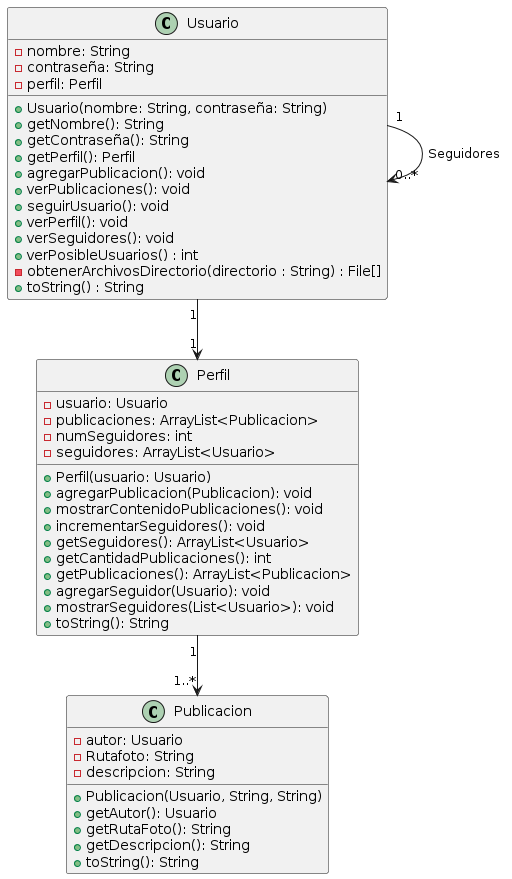

The diagram above was rendered by PlantUML. Its source (embedded in the PNG):
@startuml
class Usuario {
  -nombre: String
  -contraseña: String
  -perfil: Perfil
  +Usuario(nombre: String, contraseña: String)
  +getNombre(): String
  +getContraseña(): String
  +getPerfil(): Perfil
  +agregarPublicacion(): void
  +verPublicaciones(): void
  +seguirUsuario(): void
  +verPerfil(): void
  +verSeguidores(): void
  + verPosibleUsuarios() : int
  - obtenerArchivosDirectorio(directorio : String) : File[]
  + toString() : String
}

class Perfil {
  -usuario: Usuario
  -publicaciones: ArrayList<Publicacion>
  -numSeguidores: int
  -seguidores: ArrayList<Usuario>
  +Perfil(usuario: Usuario)
  +agregarPublicacion(Publicacion): void
  +mostrarContenidoPublicaciones(): void
  +incrementarSeguidores(): void
  +getSeguidores(): ArrayList<Usuario>
  +getCantidadPublicaciones(): int
  +getPublicaciones(): ArrayList<Publicacion>
  +agregarSeguidor(Usuario): void
  +mostrarSeguidores(List<Usuario>): void
  +toString(): String
}

class Publicacion {
  -autor: Usuario
  -Rutafoto: String
  -descripcion: String
  +Publicacion(Usuario, String, String)
  +getAutor(): Usuario
  +getRutaFoto(): String
  +getDescripcion(): String
  +toString(): String
}

Usuario "1" --> "1" Perfil
Perfil "1" --> "1..*" Publicacion
Usuario "1" --> "0..*" Usuario:Seguidores
@enduml